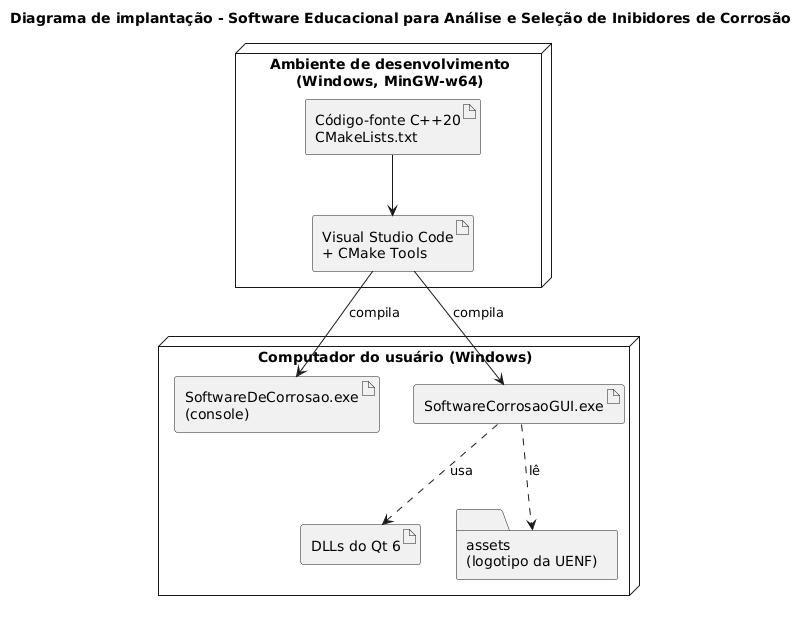

The diagram above was rendered by PlantUML. Its source (embedded in the PNG):
@startuml
title Diagrama de implantação - Software Educacional para Análise e Seleção de Inibidores de Corrosão
skinparam shadowing false
skinparam defaultFontName Arial

node "Ambiente de desenvolvimento\n(Windows, MinGW-w64)" as DEV {
  artifact "Visual Studio Code\n+ CMake Tools" as VS
  artifact "Código-fonte C++20\nCMakeLists.txt" as SRC
}

node "Computador do usuário (Windows)" as PC {
  artifact "SoftwareDeCorrosao.exe\n(console)" as E1
  artifact "SoftwareCorrosaoGUI.exe" as E2
  artifact "DLLs do Qt 6" as QT
  folder "assets\n(logotipo da UENF)" as AST
}

SRC --> VS
VS --> E1 : compila
VS --> E2 : compila
E2 ..> QT : usa
E2 ..> AST : lê
@enduml